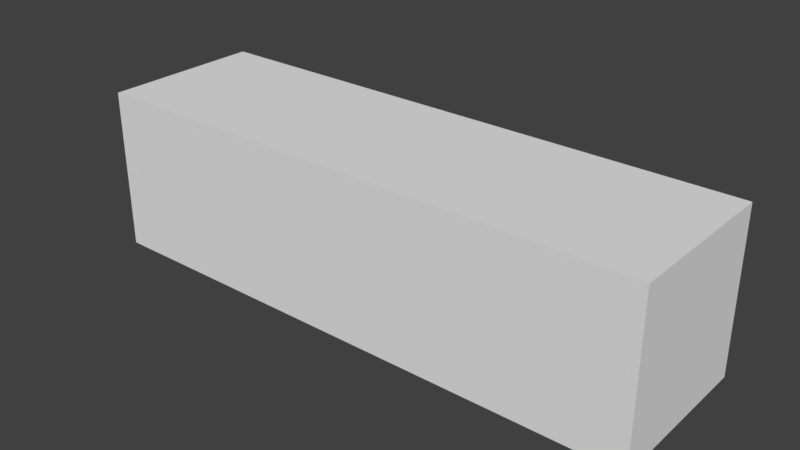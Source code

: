 # Source: RectangularBox.blend  (saved by Blender 2.79.0; exported with 4.5.12 LTS)
import bpy
from mathutils import Matrix  # noqa: F401  (used for matrix-valued properties, if any)

bpy.ops.wm.read_factory_settings(use_empty=True)
scene = bpy.context.scene
scene.name = 'Scene'

# ---- collections
col_collection_1 = bpy.data.collections.new('Collection 1'); scene.collection.children.link(col_collection_1)

# ---- world
world_world = bpy.data.worlds.new('World'); scene.world = world_world
world_world.color = (0.05088, 0.05088, 0.05088)
world_world.use_sun_shadow = False
world_world.sun_shadow_jitter_overblur = 0.0
world_world.cycles.sampling_method = 'MANUAL'

# ---- meshes
me_cube = bpy.data.meshes.new('Cube')
me_cube.from_pydata([(-1.0, -1.0, -1.0), (-1.0, -1.0, 1.0), (-1.0, 1.0, -1.0), (-1.0, 1.0, 1.0), (1.0, -1.0, -1.0), (1.0, -1.0, 1.0), (1.0, 1.0, -1.0), (1.0, 1.0, 1.0)], [], [(0, 1, 3, 2), (2, 3, 7, 6), (6, 7, 5, 4), (4, 5, 1, 0), (2, 6, 4, 0), (7, 3, 1, 5)])
me_cube.use_remesh_preserve_volume = False
me_cube.use_remesh_preserve_attributes = False
me_cube.use_mirror_vertex_groups = False
me_cube.update()

# ---- objects
ob_rectangularbox = bpy.data.objects.new('RectangularBox', me_cube)

# ---- transforms, parenting, visibility, modifiers, constraints
ob_rectangularbox.location = (0.0, 0.0, -0.5)
ob_rectangularbox.scale = (1.75, 0.5, 0.5)
ob_rectangularbox.lineart.crease_threshold = 0.0

# ---- collection membership
col_collection_1.objects.link(ob_rectangularbox)

# ---- scene / render settings (as saved in the file)
scene.frame_start = 1; scene.frame_end = 250; scene.frame_set(1)
scene.render.engine = 'BLENDER_EEVEE_NEXT'
scene.render.resolution_percentage = 50
scene.render.dither_intensity = 0.0
scene.cycles.use_denoising = False
scene.cycles.samples = 128
scene.cycles.sampling_pattern = 'TABULATED_SOBOL'
scene.cycles.light_sampling_threshold = 0.0
scene.cycles.use_adaptive_sampling = False
scene.cycles.use_light_tree = False
scene.cycles.blur_glossy = 0.0
scene.cycles.sample_clamp_indirect = 0.0
scene.view_settings.view_transform = 'Standard'
bpy.context.view_layer.update()

# ---- added for rendering (the .blend has no active camera and no usable light): camera, sun
cam_auto = bpy.data.cameras.new('AutoCamera')
cam_auto.lens = 50.0
cam_auto.sensor_width = 36.0
cam_auto.clip_end = 1000.0
ob_auto_camera = bpy.data.objects.new('AutoCamera', cam_auto)
scene.collection.objects.link(ob_auto_camera)
ob_auto_camera.location = (3.49265, -4.19118, 2.29412)
ob_auto_camera.rotation_euler = (1.09748, -7.21219e-08, 0.694738)
scene.camera = ob_auto_camera
light_auto_sun = bpy.data.lights.new('AutoSun', 'SUN')
light_auto_sun.energy = 3.0
light_auto_sun.angle = 0.0523599
ob_auto_sun = bpy.data.objects.new('AutoSun', light_auto_sun)
scene.collection.objects.link(ob_auto_sun)
ob_auto_sun.rotation_euler = (0.872665, 0.174533, 0.523599)
bpy.context.view_layer.update()
